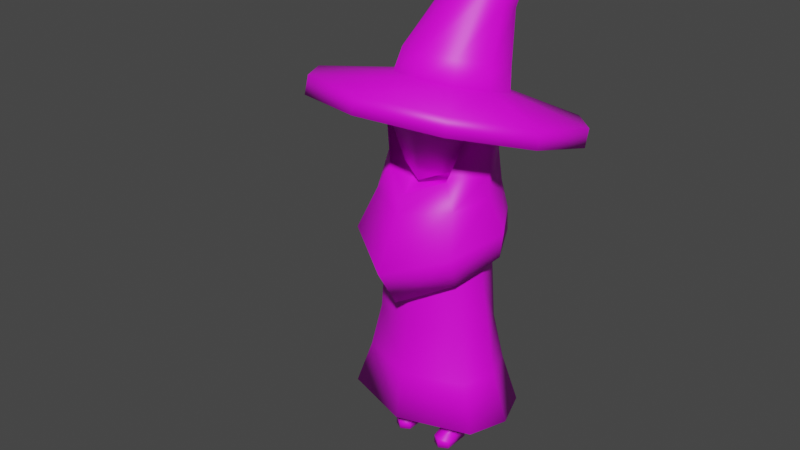 # Source: gate_keeper_talk3.blend  (saved by Blender 3.3.6; exported with 4.5.12 LTS)
import bpy
from mathutils import Matrix  # noqa: F401  (used for matrix-valued properties, if any)

bpy.ops.wm.read_factory_settings(use_empty=True)
scene = bpy.context.scene
scene.name = 'Scene'

# ---- images (referenced by path relative to the original .blend; pixels are not part of the script)
import os
ASSET_DIR = os.environ.get("B2B_ASSET_DIR", "")  # directory of the original .blend (textures are referenced by path, not embedded)
HERE = os.path.dirname(os.path.abspath(__file__))  # packed textures are extracted next to this script under _unpacked/

def load_image(name, relpath, width, height, colorspace="sRGB"):
    """Load a texture the original file referenced (path relative to the .blend, or extracted next to this script)."""
    p = next((c for c in (os.path.join(HERE, relpath), os.path.join(ASSET_DIR, relpath)) if relpath and os.path.exists(c)), "")
    if p:
        img = bpy.data.images.load(p, check_existing=True)
        img.name = name
    else:  # same state as the original file: an image datablock whose file is absent (Cycles renders it pink)
        img = bpy.data.images.new(name, width, height)
        img.source = "FILE"
        img.filepath = "//" + (relpath or name)
    img.colorspace_settings.name = colorspace
    return img
img_colors_psd = load_image('colors.psd', 'colors.psd', 1024, 1024, 'sRGB')

# ---- materials (node trees are filled in below, after node groups)
mat_material = bpy.data.materials.new('Material')
mat_material.alpha_threshold = 0.0
mat_material.use_transparent_shadow = False
mat_material.roughness = 0.5
mat_material.line_color = (0.0, 0.0, 0.0, 1.0)

# ---- material node trees
mat_material.use_nodes = True; mat_material.node_tree.nodes.clear()
_N = mat_material.node_tree.nodes; _L = mat_material.node_tree.links
n0 = _N.new('ShaderNodeOutputMaterial'); n0.name = 'Material Output'; n0.location = (300, 300)
n1 = _N.new('ShaderNodeBsdfPrincipled'); n1.name = 'Principled BSDF'; n1.location = (10, 300)
n1.distribution = 'GGX'
n1.subsurface_method = 'RANDOM_WALK_SKIN'
n1.inputs[3].default_value = 1.45
n1.inputs[27].default_value = (0.0, 0.0, 0.0, 1.0)
n1.inputs[28].default_value = 1.0
n2 = _N.new('ShaderNodeTexImage'); n2.name = 'Image Texture'; n2.location = (-285, 184)
n2.image = img_colors_psd
_L.new(n1.outputs[0], n0.inputs[0])
_L.new(n2.outputs[0], n1.inputs[0])
n0.is_active_output = True

# ---- world
world_world = bpy.data.worlds.new('World'); scene.world = world_world
world_world.use_nodes = True; world_world.node_tree.nodes.clear()
_N = world_world.node_tree.nodes; _L = world_world.node_tree.links
n0 = _N.new('ShaderNodeOutputWorld'); n0.name = 'World Output'; n0.location = (300, 300)
n1 = _N.new('ShaderNodeBackground'); n1.name = 'Background'; n1.location = (10, 300)
n1.inputs[0].default_value = (0.05088, 0.05088, 0.05088, 1.0)
_L.new(n1.outputs[0], n0.inputs[0])
n0.is_active_output = True
world_world.color = (0.05088, 0.05088, 0.05088)
world_world.use_sun_shadow = False
world_world.sun_shadow_jitter_overblur = 0.0

# ---- meshes
me_cylinder = bpy.data.meshes.new('Cylinder')
me_cylinder.from_pydata([(0.0, 0.1472, 0.4543), (0.0, 0.1478, 0.635), (0.1556, 0.09074, 0.4543), (0.1417, 0.09112, 0.635), (0.1991, 9.248e-10, 0.4543), (0.1682, 1.079e-10, 0.635), (0.1556, -0.09074, 0.4543), (0.1417, -0.09112, 0.635), (0.0, -0.1472, 0.4543), (0.0, -0.1478, 0.635), (0.1874, 0.1057, 0.3009), (0.0, -0.205, 0.1475), (0.0, 4.142e-08, 0.1475), (0.0, 0.205, 0.1475), (0.0, 0.1715, 0.3009), (0.2235, 2.053e-08, 0.3009), (0.1874, -0.1057, 0.3009), (0.0, -0.1715, 0.3009), (0.0, 0.1488, 0.895), (0.1312, 0.09174, 0.895), (0.1541, -2.793e-08, 0.895), (0.1312, -0.09174, 0.895), (0.0, -0.1488, 0.895), (0.081, 0.03393, -0.003697), (0.081, 0.03393, 0.327), (0.1104, 0.01696, -0.003697), (0.1104, 0.01696, 0.327), (0.1104, -0.01696, -0.003697), (0.1104, -0.01696, 0.327), (0.081, -0.03393, -0.003697), (0.081, -0.03393, 0.327), (0.05161, -0.01696, -0.003697), (0.05161, -0.01696, 0.327), (0.05161, 0.01696, -0.003697), (0.05161, 0.01696, 0.327), (0.081, 0.03393, 0.04294), (0.1104, 0.01696, 0.04294), (0.1104, -0.01696, 0.04294), (0.081, -0.03393, 0.04294), (0.05161, -0.01696, 0.04294), (0.05161, 0.01696, 0.04294), (0.081, 0.03393, 0.2253), (0.1104, 0.01696, 0.2253), (0.1104, -0.01696, 0.2253), (0.081, -0.03393, 0.2253), (0.05161, -0.01696, 0.2253), (0.05161, 0.01696, 0.2253), (0.1104, -0.07157, 0.02301), (0.1104, -0.07157, -0.003697), (0.081, -0.08853, -0.003697), (0.081, -0.08853, 0.03017), (0.05161, -0.07157, -0.003697), (0.05161, -0.07157, 0.02301), (0.2352, -0.1264, 0.1475), (0.2801, 4.321e-08, 0.1475), (0.2352, 0.1264, 0.1475), (0.0, 0.2237, 0.7378), (0.1317, 0.1269, 0.7257), (0.1934, 0.001805, 0.7155), (0.1388, -0.1096, 0.6581), (0.0, -0.2081, 0.5753), (0.0, 0.1626, 1.004), (0.1241, 0.1252, 1.004), (0.1864, -0.006438, 0.9843), (0.1053, -0.1063, 0.9702), (0.0, -0.1698, 0.9243), (0.0, 0.2303, 0.8281), (0.1697, 0.1193, 0.8283), (0.2413, -0.001817, 0.8088), (0.1762, -0.1775, 0.7641), (0.0, -0.2869, 0.7062), (0.0, 0.2008, 0.9087), (0.18, -0.0003691, 0.9053), (0.1392, 0.1248, 0.9088), (0.1416, -0.1215, 0.8882), (0.0, -0.1969, 0.8661), (0.1247, 0.1428, 1.146), (0.1899, 0.001316, 1.134), (0.1524, -0.06773, 1.122), (0.1361, 0.002593, 1.254), (0.1319, -0.08816, 1.231), (0.1108, 0.0834, 1.266), (0.0, 0.1644, 1.146), (0.1463, 0.002003, 1.068), (0.1272, 0.001425, 1.218), (0.0, -0.02394, 0.931), (0.07551, -0.07291, 0.9777), (0.1322, -0.0137, 1.212), (0.1186, -0.07291, 1.161), (0.0, -0.1023, 0.9451), (0.0, -0.1023, 1.173), (0.09628, -0.004195, 0.9784), (0.1194, -0.0755, 1.075), (0.0, -0.117, 1.065), (0.0, -0.05072, 1.227), (0.1333, -0.01629, 1.077), (0.0, -0.008349, 0.8707), (0.09624, 0.01836, 0.9348), (0.0, -0.04083, 1.238), (0.1577, 0.1418, 0.7382), (0.2297, -0.001151, 0.7248), (0.0, 0.1743, 0.7303), (0.167, -0.1287, 0.6597), (0.0, -0.1588, 0.6019), (0.0, 0.1232, 1.275), (0.0, 0.00236, 1.291), (0.0, -0.08816, 1.263), (0.04679, -0.08816, 1.259), (0.06225, 0.002853, 1.286), (0.1104, 0.01696, 0.05471), (0.1104, -0.01696, 0.05471), (0.081, -0.03393, 0.05471), (0.05161, -0.01696, 0.05471), (0.05161, 0.01696, 0.05471), (0.081, 0.03393, 0.05471)], [], [(0, 1, 3, 2), (2, 3, 5, 4), (4, 5, 7, 6), (6, 7, 9, 8), (6, 8, 17, 16), (15, 16, 53, 54), (14, 10, 55, 13), (10, 15, 54, 55), (16, 17, 11, 53), (2, 4, 15, 10), (0, 2, 10, 14), (4, 6, 16, 15), (3, 1, 18, 19), (7, 5, 20, 21), (9, 7, 21, 22), (5, 3, 19, 20), (41, 24, 26, 42), (42, 26, 28, 43), (43, 28, 30, 44), (44, 30, 32, 45), (26, 24, 34, 32, 30, 28), (45, 32, 34, 46), (46, 34, 24, 41), (23, 25, 27, 29, 31, 33), (33, 40, 35, 23), (31, 39, 40, 33), (39, 31, 51, 52), (37, 38, 50, 47), (25, 36, 37, 27), (23, 35, 36, 25), (113, 46, 41, 114), (112, 45, 46, 113), (111, 44, 45, 112), (110, 43, 44, 111), (109, 42, 43, 110), (114, 41, 42, 109), (49, 50, 52, 51), (48, 47, 50, 49), (31, 29, 49, 51), (27, 37, 47, 48), (38, 39, 52, 50), (29, 27, 48, 49), (12, 53, 11), (12, 54, 53), (12, 55, 54), (12, 13, 55), (73, 71, 61, 62), (74, 72, 63, 64), (75, 74, 64, 65), (72, 73, 62, 63), (100, 99, 67, 68), (60, 102, 69, 70), (102, 100, 68, 69), (99, 56, 66, 67), (68, 67, 73, 72), (70, 69, 74, 75), (69, 68, 72, 74), (67, 66, 71, 73), (64, 63, 77, 78), (63, 62, 76, 77), (78, 77, 79, 80), (76, 62, 61, 82), (76, 82, 104, 81), (77, 76, 81, 79), (78, 80, 84, 83), (64, 78, 83, 97), (65, 64, 97, 85), (93, 92, 88, 90), (88, 92, 95, 87), (90, 88, 87, 94), (89, 86, 92, 93), (86, 89, 85, 91), (92, 86, 91, 95), (87, 95, 83, 84), (94, 87, 84, 98), (91, 85, 96, 97), (95, 91, 97, 83), (57, 58, 59, 103, 101), (57, 101, 56, 99), (58, 57, 99, 100), (59, 58, 100, 102), (103, 59, 102, 60), (107, 108, 105, 106), (105, 108, 81, 104), (108, 79, 81), (80, 107, 98, 84), (106, 98, 107), (80, 79, 108, 107), (35, 114, 109, 36), (36, 109, 110, 37), (37, 110, 111, 38), (38, 111, 112, 39), (39, 112, 113, 40), (40, 113, 114, 35)])
me_cylinder.polygons.foreach_set('use_smooth', [True] * 94)
_uv = me_cylinder.uv_layers.new(name='UVMap')
_uv.uv.foreach_set('vector', [0.7709, 0.5068, 0.7709, 0.5068, 0.7709, 0.5068, 0.7709, 0.5068, 0.7709, 0.5068, 0.7709, 0.5068, 0.7709, 0.5068, 0.7709, 0.5068, 0.7709, 0.5068, 0.7709, 0.5068, 0.7709, 0.5068, 0.7709, 0.5068, 0.7709, 0.5068, 0.7709, 0.5068, 0.7709, 0.5068, 0.7709, 0.5068, 0.7709, 0.5068, 0.7709, 0.5068, 0.7709, 0.5068, 0.7709, 0.5068, 0.7709, 0.5068, 0.7709, 0.5068, 0.7709, 0.5068, 0.7709, 0.5068, 0.7709, 0.5068, 0.7709, 0.5068, 0.7709, 0.5068, 0.7709, 0.5068, 0.7709, 0.5068, 0.7709, 0.5068, 0.7709, 0.5068, 0.7709, 0.5068, 0.7709, 0.5068, 0.7709, 0.5068, 0.7709, 0.5068, 0.7709, 0.5068, 0.7709, 0.5068, 0.7709, 0.5068, 0.7709, 0.5068, 0.7709, 0.5068, 0.7709, 0.5068, 0.7709, 0.5068, 0.7709, 0.5068, 0.7709, 0.5068, 0.7709, 0.5068, 0.7709, 0.5068, 0.7709, 0.5068, 0.7709, 0.5068, 0.7709, 0.5068, 0.7709, 0.5068, 0.7709, 0.5068, 0.7709, 0.5068, 0.7709, 0.5068, 0.7709, 0.5068, 0.7709, 0.5068, 0.7709, 0.5068, 0.7709, 0.5068, 0.7709, 0.5068, 0.7709, 0.5068, 0.7709, 0.5068, 0.7709, 0.5068, 0.7709, 0.5068, 0.7709, 0.5068, 0.7709, 0.5068, 0.9137, 0.9437, 0.9137, 0.9437, 0.9137, 0.9437, 0.9137, 0.9437, 0.9137, 0.9437, 0.9137, 0.9437, 0.9137, 0.9437, 0.9137, 0.9437, 0.9137, 0.9437, 0.9137, 0.9437, 0.9137, 0.9437, 0.9137, 0.9437, 0.9137, 0.9437, 0.9137, 0.9437, 0.9137, 0.9437, 0.9137, 0.9437, 0.7709, 0.5068, 0.7709, 0.5068, 0.7709, 0.5068, 0.7709, 0.5068, 0.7709, 0.5068, 0.7709, 0.5068, 0.9137, 0.9437, 0.9137, 0.9437, 0.9137, 0.9437, 0.9137, 0.9437, 0.9137, 0.9437, 0.9137, 0.9437, 0.9137, 0.9437, 0.9137, 0.9437, 0.9309, 0.1563, 0.9309, 0.1563, 0.9309, 0.1563, 0.9309, 0.1563, 0.9309, 0.1563, 0.9309, 0.1563, 0.9137, 0.9437, 0.9137, 0.9437, 0.9137, 0.9437, 0.9137, 0.9437, 0.9137, 0.9437, 0.9137, 0.9437, 0.9137, 0.9437, 0.9137, 0.9437, 0.9137, 0.9437, 0.9137, 0.9437, 0.9137, 0.9437, 0.9137, 0.9437, 0.9137, 0.9437, 0.9137, 0.9437, 0.9137, 0.9437, 0.9137, 0.9437, 0.9137, 0.9437, 0.9137, 0.9437, 0.9137, 0.9437, 0.9137, 0.9437, 0.9137, 0.9437, 0.9137, 0.9437, 0.9137, 0.9437, 0.9137, 0.9437, 0.9137, 0.9437, 0.9137, 0.9437, 0.9137, 0.9437, 0.9137, 0.9437, 0.9137, 0.9437, 0.9137, 0.9437, 0.9137, 0.9437, 0.9137, 0.9437, 0.9137, 0.9437, 0.9137, 0.9437, 0.9137, 0.9437, 0.9137, 0.9437, 0.9137, 0.9437, 0.9137, 0.9437, 0.9137, 0.9437, 0.9137, 0.9437, 0.9137, 0.9437, 0.9137, 0.9437, 0.9137, 0.9437, 0.9137, 0.9437, 0.9137, 0.9437, 0.9137, 0.9437, 0.9137, 0.9437, 0.9137, 0.9437, 0.9137, 0.9437, 0.9137, 0.9437, 0.9137, 0.9437, 0.9137, 0.9437, 0.9137, 0.9437, 0.9137, 0.9437, 0.9137, 0.9437, 0.9137, 0.9437, 0.9309, 0.1563, 0.9309, 0.1563, 0.9309, 0.1563, 0.9309, 0.1563, 0.9137, 0.9437, 0.9137, 0.9437, 0.9137, 0.9437, 0.9137, 0.9437, 0.9137, 0.9437, 0.9137, 0.9437, 0.9137, 0.9437, 0.9137, 0.9437, 0.9309, 0.1563, 0.9309, 0.1563, 0.9309, 0.1563, 0.9309, 0.1563, 0.6774, 0.5167, 0.6774, 0.5167, 0.6774, 0.5167, 0.6774, 0.5167, 0.6774, 0.5167, 0.6774, 0.5167, 0.6774, 0.5167, 0.6774, 0.5167, 0.6774, 0.5167, 0.6774, 0.5167, 0.6774, 0.5167, 0.6774, 0.5167, 0.7964, 0.9244, 0.7964, 0.9244, 0.7964, 0.9244, 0.7964, 0.9244, 0.7964, 0.9244, 0.7964, 0.9244, 0.7964, 0.9244, 0.7964, 0.9244, 0.7964, 0.9244, 0.7964, 0.9244, 0.7964, 0.9244, 0.7964, 0.9244, 0.7964, 0.9244, 0.7964, 0.9244, 0.7964, 0.9244, 0.7964, 0.9244, 0.7964, 0.9244, 0.7964, 0.9244, 0.7964, 0.9244, 0.7964, 0.9244, 0.7964, 0.9244, 0.7964, 0.9244, 0.7964, 0.9244, 0.7964, 0.9244, 0.7964, 0.9244, 0.7964, 0.9244, 0.7964, 0.9244, 0.7964, 0.9244, 0.7964, 0.9244, 0.7964, 0.9244, 0.7964, 0.9244, 0.7964, 0.9244, 0.7964, 0.9244, 0.7964, 0.9244, 0.7964, 0.9244, 0.7964, 0.9244, 0.7964, 0.9244, 0.7964, 0.9244, 0.7964, 0.9244, 0.7964, 0.9244, 0.7964, 0.9244, 0.7964, 0.9244, 0.7964, 0.9244, 0.7964, 0.9244, 0.7964, 0.9244, 0.7964, 0.9244, 0.7964, 0.9244, 0.7964, 0.9244, 0.7964, 0.9244, 0.7964, 0.9244, 0.7964, 0.9244, 0.7964, 0.9244, 0.7964, 0.9244, 0.7964, 0.9244, 0.7964, 0.9244, 0.7964, 0.9244, 0.7964, 0.9244, 0.7964, 0.9244, 0.7964, 0.9244, 0.7964, 0.9244, 0.7964, 0.9244, 0.7964, 0.9244, 0.7964, 0.9244, 0.7964, 0.9244, 0.7964, 0.9244, 0.7964, 0.9244, 0.7964, 0.9244, 0.7964, 0.9244, 0.7964, 0.9244, 0.7964, 0.9244, 0.7964, 0.9244, 0.7964, 0.9244, 0.7244, 0.9212, 0.7244, 0.9212, 0.7244, 0.9212, 0.7244, 0.9212, 0.7244, 0.9212, 0.7244, 0.9212, 0.7244, 0.9212, 0.7244, 0.9212, 0.7244, 0.9212, 0.7244, 0.9212, 0.7244, 0.9212, 0.7244, 0.9212, 0.1865, 0.7267, 0.1865, 0.7267, 0.1865, 0.7267, 0.1865, 0.7267, 0.1865, 0.7267, 0.1865, 0.7267, 0.1865, 0.7267, 0.1865, 0.7267, 0.1865, 0.7267, 0.1865, 0.7267, 0.1865, 0.7267, 0.1865, 0.7267, 0.1865, 0.7267, 0.1865, 0.7267, 0.1865, 0.7267, 0.1865, 0.7267, 0.1865, 0.7267, 0.1865, 0.7267, 0.1865, 0.7267, 0.1865, 0.7267, 0.1865, 0.7267, 0.1865, 0.7267, 0.1865, 0.7267, 0.1865, 0.7267, 0.1865, 0.7267, 0.1865, 0.7267, 0.1865, 0.7267, 0.1865, 0.7267, 0.1865, 0.7267, 0.1865, 0.7267, 0.1865, 0.7267, 0.1865, 0.7267, 0.1865, 0.7267, 0.1865, 0.7267, 0.1865, 0.7267, 0.1865, 0.7267, 0.1865, 0.7267, 0.1865, 0.7267, 0.1865, 0.7267, 0.1865, 0.7267, 0.7964, 0.9244, 0.7964, 0.9244, 0.7964, 0.9244, 0.7964, 0.9244, 0.7964, 0.9244, 0.7964, 0.9244, 0.7964, 0.9244, 0.7964, 0.9244, 0.7964, 0.9244, 0.7964, 0.9244, 0.7964, 0.9244, 0.7964, 0.9244, 0.7964, 0.9244, 0.7964, 0.9244, 0.7964, 0.9244, 0.7964, 0.9244, 0.7964, 0.9244, 0.7964, 0.9244, 0.7964, 0.9244, 0.7964, 0.9244, 0.7964, 0.9244, 0.7964, 0.9244, 0.7964, 0.9244, 0.7964, 0.9244, 0.7964, 0.9244, 0.7244, 0.9212, 0.7244, 0.9212, 0.7244, 0.9212, 0.7244, 0.9212, 0.7964, 0.9244, 0.7964, 0.9244, 0.7964, 0.9244, 0.7244, 0.9212, 0.7244, 0.9212, 0.7244, 0.9212, 0.7244, 0.9212, 0.7244, 0.9212, 0.7244, 0.9212, 0.7244, 0.9212, 0.7964, 0.9244, 0.7964, 0.9244, 0.7964, 0.9244, 0.7964, 0.9244, 0.9137, 0.9437, 0.9137, 0.9437, 0.9137, 0.9437, 0.9137, 0.9437, 0.9137, 0.9437, 0.9137, 0.9437, 0.9137, 0.9437, 0.9137, 0.9437, 0.9137, 0.9437, 0.9137, 0.9437, 0.9137, 0.9437, 0.9137, 0.9437, 0.9137, 0.9437, 0.9137, 0.9437, 0.9137, 0.9437, 0.9137, 0.9437, 0.9137, 0.9437, 0.9137, 0.9437, 0.9137, 0.9437, 0.9137, 0.9437, 0.9137, 0.9437, 0.9137, 0.9437, 0.9137, 0.9437, 0.9137, 0.9437])
me_cylinder.materials.append(mat_material)
me_cylinder.update()
me_cylinder_002 = bpy.data.meshes.new('Cylinder.002')
me_cylinder_002.from_pydata([(-0.00772, 0.1843, -0.03044), (8.441e-10, 0.194, 0.02166), (0.1164, 0.1456, -0.01896), (0.1057, 0.1611, 0.03143), (0.1932, 0.04435, 0.01109), (0.171, 0.07488, 0.05701), (0.1932, -0.08079, 0.04824), (0.171, -0.03165, 0.08863), (0.1164, -0.182, 0.07829), (0.1057, -0.1178, 0.1142), (-0.00772, -0.2207, 0.08976), (8.441e-10, -0.1508, 0.124), (-0.1319, -0.182, 0.07829), (-0.1057, -0.1178, 0.1142), (-0.2086, -0.08079, 0.04824), (-0.171, -0.03165, 0.08863), (-0.2086, 0.04435, 0.01109), (-0.171, 0.07488, 0.05701), (-0.1319, 0.1456, -0.01896), (-0.1057, 0.1611, 0.03143), (0.2489, 0.3366, -0.06992), (2.071e-18, 0.4141, -0.09293), (0.4027, 0.1336, -0.009678), (0.4027, -0.1173, 0.06478), (0.2489, -0.3202, 0.125), (-5.702e-18, -0.3977, 0.148), (-0.2489, -0.3202, 0.125), (-0.4027, -0.1173, 0.06478), (-0.4027, 0.1336, -0.009678), (-0.2489, 0.3366, -0.06992), (0.07505, 0.2217, 0.2672), (0.01148, 0.2451, 0.2722), (0.1143, 0.167, 0.276), (0.1143, 0.1019, 0.2953), (0.07505, 0.05125, 0.3178), (0.01148, 0.0344, 0.3348), (-0.05209, 0.0578, 0.3398), (-0.09137, 0.1125, 0.331), (-0.09137, 0.1776, 0.3117), (-0.05209, 0.2283, 0.2892), (0.1603, 0.2211, 0.5197), (0.1588, -0.007272, 0.1574), (-0.09813, -0.08756, 0.1812), (-0.09813, 0.1723, 0.1041), (0.1588, 0.09197, 0.1279), (0.09813, 0.1723, 0.1041), (2.561e-09, -0.1182, 0.1903), (0.09813, -0.08756, 0.1812), (-0.1588, 0.09197, 0.1279), (-0.1588, -0.007272, 0.1574), (9.444e-10, 0.2029, 0.09501), (5.702e-18, 0.3977, -0.148), (0.2489, 0.3202, -0.125), (0.4027, 0.1173, -0.06478), (0.4027, -0.1336, 0.009678), (0.2489, -0.3366, 0.06992), (-2.071e-18, -0.4141, 0.09293), (-0.2489, -0.3366, 0.06992), (-0.4027, -0.1336, 0.009678), (-0.4027, 0.1173, -0.06478), (-0.2489, 0.3202, -0.125)], [], [(51, 21, 20, 52), (52, 20, 22, 53), (53, 22, 23, 54), (54, 23, 24, 55), (55, 24, 25, 56), (56, 25, 26, 57), (57, 26, 27, 58), (58, 27, 28, 59), (48, 49, 37, 38), (59, 28, 29, 60), (60, 29, 21, 51), (0, 2, 4, 6, 8, 10, 12, 14, 16, 18), (1, 3, 20, 21), (3, 5, 22, 20), (5, 7, 23, 22), (7, 9, 24, 23), (9, 11, 25, 24), (11, 13, 26, 25), (13, 15, 27, 26), (15, 17, 28, 27), (17, 19, 29, 28), (19, 1, 21, 29), (35, 34, 40), (46, 47, 34, 35), (44, 45, 30, 32), (43, 48, 38, 39), (42, 46, 35, 36), (41, 44, 32, 33), (50, 43, 39, 31), (49, 42, 36, 37), (47, 41, 33, 34), (45, 50, 31, 30), (5, 3, 45, 44), (32, 30, 40), (39, 38, 40), (36, 35, 40), (33, 32, 40), (31, 39, 40), (37, 36, 40), (34, 33, 40), (30, 31, 40), (38, 37, 40), (19, 17, 48, 43), (13, 11, 46, 42), (7, 5, 44, 41), (1, 19, 43, 50), (15, 13, 42, 49), (9, 7, 41, 47), (3, 1, 50, 45), (11, 9, 47, 46), (17, 15, 49, 48), (2, 0, 51, 52), (4, 2, 52, 53), (6, 4, 53, 54), (8, 6, 54, 55), (10, 8, 55, 56), (12, 10, 56, 57), (14, 12, 57, 58), (16, 14, 58, 59), (18, 16, 59, 60), (0, 18, 60, 51)])
me_cylinder_002.polygons.foreach_set('use_smooth', [True] * 61)
_uv = me_cylinder_002.uv_layers.new(name='UVMap')
_uv.uv.foreach_set('vector', [0.7768, 0.5173, 0.7768, 0.5173, 0.7768, 0.5173, 0.7768, 0.5173, 0.7768, 0.5173, 0.7768, 0.5173, 0.7768, 0.5173, 0.7768, 0.5173, 0.7768, 0.5173, 0.7768, 0.5173, 0.7768, 0.5173, 0.7768, 0.5173, 0.7768, 0.5173, 0.7768, 0.5173, 0.7768, 0.5173, 0.7768, 0.5173, 0.7768, 0.5173, 0.7768, 0.5173, 0.7768, 0.5173, 0.7768, 0.5173, 0.7768, 0.5173, 0.7768, 0.5173, 0.7768, 0.5173, 0.7768, 0.5173, 0.7768, 0.5173, 0.7768, 0.5173, 0.7768, 0.5173, 0.7768, 0.5173, 0.7768, 0.5173, 0.7768, 0.5173, 0.7768, 0.5173, 0.7768, 0.5173, 0.7768, 0.5173, 0.7768, 0.5173, 0.7768, 0.5173, 0.7768, 0.5173, 0.7768, 0.5173, 0.7768, 0.5173, 0.7768, 0.5173, 0.7768, 0.5173, 0.7768, 0.5173, 0.7768, 0.5173, 0.7768, 0.5173, 0.7768, 0.5173, 0.687, 0.5161, 0.687, 0.5161, 0.687, 0.5161, 0.687, 0.5161, 0.687, 0.5161, 0.687, 0.5161, 0.687, 0.5161, 0.687, 0.5161, 0.687, 0.5161, 0.687, 0.5161, 0.7768, 0.5173, 0.7768, 0.5173, 0.7768, 0.5173, 0.7768, 0.5173, 0.7768, 0.5173, 0.7768, 0.5173, 0.7768, 0.5173, 0.7768, 0.5173, 0.7768, 0.5173, 0.7768, 0.5173, 0.7768, 0.5173, 0.7768, 0.5173, 0.7768, 0.5173, 0.7768, 0.5173, 0.7768, 0.5173, 0.7768, 0.5173, 0.7768, 0.5173, 0.7768, 0.5173, 0.7768, 0.5173, 0.7768, 0.5173, 0.7768, 0.5173, 0.7768, 0.5173, 0.7768, 0.5173, 0.7768, 0.5173, 0.7768, 0.5173, 0.7768, 0.5173, 0.7768, 0.5173, 0.7768, 0.5173, 0.7768, 0.5173, 0.7768, 0.5173, 0.7768, 0.5173, 0.7768, 0.5173, 0.7768, 0.5173, 0.7768, 0.5173, 0.7768, 0.5173, 0.7768, 0.5173, 0.7768, 0.5173, 0.7768, 0.5173, 0.7768, 0.5173, 0.7768, 0.5173, 0.7768, 0.5173, 0.7768, 0.5173, 0.7768, 0.5173, 0.7768, 0.5173, 0.7768, 0.5173, 0.7768, 0.5173, 0.7768, 0.5173, 0.7768, 0.5173, 0.7768, 0.5173, 0.7768, 0.5173, 0.7768, 0.5173, 0.7768, 0.5173, 0.7768, 0.5173, 0.7768, 0.5173, 0.7768, 0.5173, 0.7768, 0.5173, 0.7768, 0.5173, 0.7768, 0.5173, 0.7768, 0.5173, 0.7768, 0.5173, 0.7768, 0.5173, 0.7768, 0.5173, 0.7768, 0.5173, 0.7768, 0.5173, 0.7768, 0.5173, 0.7768, 0.5173, 0.7768, 0.5173, 0.7768, 0.5173, 0.7768, 0.5173, 0.7768, 0.5173, 0.7768, 0.5173, 0.7768, 0.5173, 0.7768, 0.5173, 0.7768, 0.5173, 0.7768, 0.5173, 0.7768, 0.5173, 0.7768, 0.5173, 0.7768, 0.5173, 0.7768, 0.5173, 0.8195, 0.9298, 0.8195, 0.9298, 0.8195, 0.9298, 0.8195, 0.9298, 0.7768, 0.5173, 0.7768, 0.5173, 0.7768, 0.5173, 0.7768, 0.5173, 0.7768, 0.5173, 0.7768, 0.5173, 0.7768, 0.5173, 0.7768, 0.5173, 0.7768, 0.5173, 0.7768, 0.5173, 0.7768, 0.5173, 0.7768, 0.5173, 0.7768, 0.5173, 0.7768, 0.5173, 0.7768, 0.5173, 0.7768, 0.5173, 0.7768, 0.5173, 0.7768, 0.5173, 0.7768, 0.5173, 0.7768, 0.5173, 0.7768, 0.5173, 0.7768, 0.5173, 0.7768, 0.5173, 0.7768, 0.5173, 0.7768, 0.5173, 0.7768, 0.5173, 0.7768, 0.5173, 0.8195, 0.9298, 0.8195, 0.9298, 0.8195, 0.9298, 0.8195, 0.9298, 0.8195, 0.9298, 0.8195, 0.9298, 0.8195, 0.9298, 0.8195, 0.9298, 0.8195, 0.9298, 0.8195, 0.9298, 0.8195, 0.9298, 0.8195, 0.9298, 0.8195, 0.9298, 0.8195, 0.9298, 0.8195, 0.9298, 0.8195, 0.9298, 0.8195, 0.9298, 0.8195, 0.9298, 0.8195, 0.9298, 0.8195, 0.9298, 0.8195, 0.9298, 0.8195, 0.9298, 0.8195, 0.9298, 0.8195, 0.9298, 0.8195, 0.9298, 0.8195, 0.9298, 0.8195, 0.9298, 0.8195, 0.9298, 0.8195, 0.9298, 0.8195, 0.9298, 0.8195, 0.9298, 0.8195, 0.9298, 0.8195, 0.9298, 0.8195, 0.9298, 0.8195, 0.9298, 0.8195, 0.9298, 0.7768, 0.5173, 0.7768, 0.5173, 0.7768, 0.5173, 0.7768, 0.5173, 0.7768, 0.5173, 0.7768, 0.5173, 0.7768, 0.5173, 0.7768, 0.5173, 0.7768, 0.5173, 0.7768, 0.5173, 0.7768, 0.5173, 0.7768, 0.5173, 0.7768, 0.5173, 0.7768, 0.5173, 0.7768, 0.5173, 0.7768, 0.5173, 0.7768, 0.5173, 0.7768, 0.5173, 0.7768, 0.5173, 0.7768, 0.5173, 0.7768, 0.5173, 0.7768, 0.5173, 0.7768, 0.5173, 0.7768, 0.5173, 0.7768, 0.5173, 0.7768, 0.5173, 0.7768, 0.5173, 0.7768, 0.5173, 0.7768, 0.5173, 0.7768, 0.5173, 0.7768, 0.5173, 0.7768, 0.5173, 0.7768, 0.5173, 0.7768, 0.5173, 0.7768, 0.5173, 0.7768, 0.5173, 0.7768, 0.5173, 0.7768, 0.5173, 0.7768, 0.5173, 0.7768, 0.5173])
me_cylinder_002.materials.append(mat_material)
me_cylinder_002.update()
arm_armature = bpy.data.armatures.new('Armature')  # bones are not reproduced

# ---- objects
ob_body = bpy.data.objects.new('body', me_cylinder)
ob_hat = bpy.data.objects.new('hat', me_cylinder_002)
ob_armature = bpy.data.objects.new('Armature', arm_armature)

# ---- transforms, parenting, visibility, modifiers, constraints
ob_body.parent = ob_armature
ob_body.matrix_parent_inverse = Matrix(((1.0, -0.0, 0.0, -0.0), (-0.0, 1.0, -0.0, 0.0), (0.0, -0.0, 1.0, -0.4503), (-0.0, 0.0, -0.0, 1.0)))
ob_body.location = (0.0, 0.0, 0.0)
_vg = ob_body.vertex_groups.new(name='root')
_vg.add([0, 2, 4, 6, 8], 1.0, 'REPLACE')
_vg = ob_body.vertex_groups.new(name='spine1')
_vg.add([1, 3, 5, 7, 9, 56, 57, 58, 59, 60, 70, 99, 100, 101, 102, 103], 1.0, 'REPLACE')
_vg = ob_body.vertex_groups.new(name='spine2')
_vg.add([18, 19, 20, 21, 22, 61, 62, 63, 64, 65, 66, 67, 68, 69, 71, 72, 73, 74, 75, 85, 86, 89, 91, 96, 97], 1.0, 'REPLACE')
_vg = ob_body.vertex_groups.new(name='head')
_vg.add([63, 76, 77, 78, 79, 80, 81, 82, 83, 84, 86, 87, 88, 89, 90, 91, 92, 93, 94, 95, 98, 104, 105, 106, 107, 108], 1.0, 'REPLACE')
_vg = ob_body.vertex_groups.new(name='left_lef')
_vg.add([10, 11, 12, 13, 14, 15, 16, 17, 23, 24, 25, 26, 27, 28, 29, 30, 31, 32, 33, 34, 35, 36, 37, 38, 39, 40, 41, 42, 43, 44, 45, 46, 47, 48, 49, 50, 51, 52, 53, 54, 55, 109, 110, 111, 112, 113, 114], 1.0, 'REPLACE')
_vg = ob_body.vertex_groups.new(name='left_foot')
_vg.add([23, 25, 27, 29, 31, 33, 35, 36, 37, 38, 39, 40, 47, 48, 49, 50, 51, 52], 1.0, 'REPLACE')
_vg = ob_body.vertex_groups.new(name='right_lef')
_vg = ob_body.vertex_groups.new(name='right_foot')
_m = ob_body.modifiers.new('Mirror', 'MIRROR')
_m.use_clip = True
_m = ob_body.modifiers.new('Armature', 'ARMATURE')
_m.object = ob_armature
ob_hat.parent = ob_armature
ob_hat.matrix_parent_inverse = Matrix(((1.0, -0.0, 0.0, -0.0), (-0.0, 1.0, -0.0, 0.0), (0.0, -0.0, 1.0, -0.4503), (-0.0, 0.0, -0.0, 1.0)))
ob_hat.location = (-1.755e-18, 0.02766, 1.14)
_vg = ob_hat.vertex_groups.new(name='hat1')
_vg.add([0, 1, 2, 3, 4, 5, 6, 7, 8, 9, 10, 11, 12, 13, 14, 15, 16, 17, 18, 19, 20, 21, 22, 23, 24, 25, 26, 27, 28, 29, 41, 42, 43, 44, 45, 46, 47, 48, 49, 50, 51, 52, 53, 54, 55, 56, 57, 58, 59, 60], 1.0, 'REPLACE')
_vg = ob_hat.vertex_groups.new(name='hat2')
_vg.add([30, 31, 32, 33, 34, 35, 36, 37, 38, 39, 40], 1.0, 'REPLACE')
_m = ob_hat.modifiers.new('Armature', 'ARMATURE')
_m.object = ob_armature
ob_armature.location = (0.0, 0.0, 0.4503)
ob_armature.show_in_front = True

# ---- collection membership
scene.collection.objects.link(ob_body)
scene.collection.objects.link(ob_hat)
scene.collection.objects.link(ob_armature)

# ---- scene / render settings (as saved in the file)
scene.frame_start = 0; scene.frame_end = 30; scene.frame_set(8)
scene.render.engine = 'BLENDER_EEVEE_NEXT'
scene.cycles.sampling_pattern = 'TABULATED_SOBOL'
scene.cycles.use_light_tree = False
scene.view_settings.view_transform = 'Filmic'
bpy.context.view_layer.update()

# ---- added for rendering (the .blend has no active camera and no usable light): camera, sun
cam_auto = bpy.data.cameras.new('AutoCamera')
cam_auto.lens = 50.0
cam_auto.sensor_width = 36.0
cam_auto.clip_end = 1000.0
ob_auto_camera = bpy.data.objects.new('AutoCamera', cam_auto)
scene.collection.objects.link(ob_auto_camera)
ob_auto_camera.location = (1.85283, -2.41033, 2.31221)
ob_auto_camera.rotation_euler = (1.09748, -7.21219e-08, 0.694738)
scene.camera = ob_auto_camera
light_auto_sun = bpy.data.lights.new('AutoSun', 'SUN')
light_auto_sun.energy = 3.0
light_auto_sun.angle = 0.0523599
ob_auto_sun = bpy.data.objects.new('AutoSun', light_auto_sun)
scene.collection.objects.link(ob_auto_sun)
ob_auto_sun.rotation_euler = (0.872665, 0.174533, 0.523599)
bpy.context.view_layer.update()
